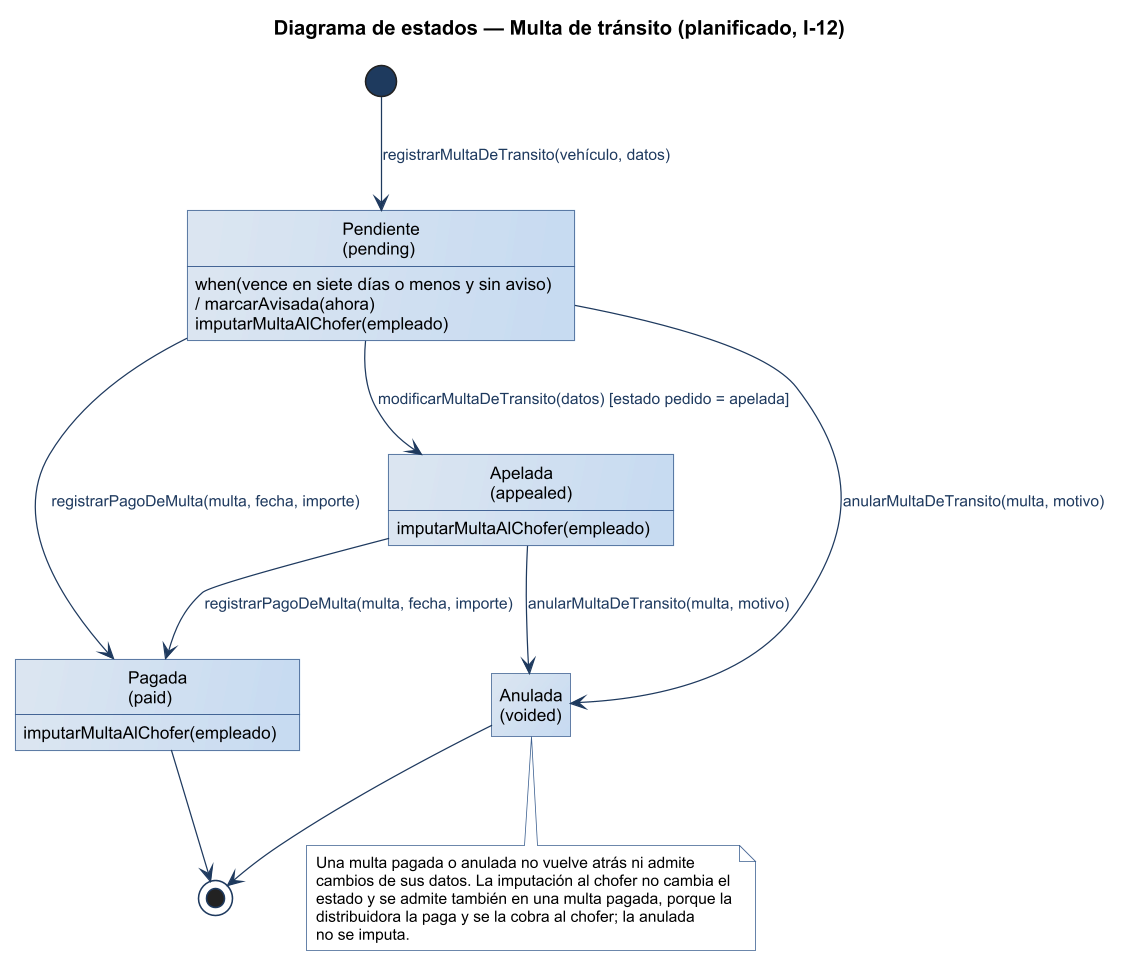

The diagram above was rendered by PlantUML. Its source (embedded in the PNG):
@startuml
title Diagrama de estados — Multa de tránsito (planificado, I-12)
!include ../estilo-vp.iuml
hide empty description
state "Pendiente\n(pending)" as PENDING
state "Apelada\n(appealed)" as APPEALED
state "Pagada\n(paid)" as PAID
state "Anulada\n(voided)" as VOIDED

[*] --> PENDING : registrarMultaDeTransito(vehículo, datos)
PENDING --> APPEALED : modificarMultaDeTransito(datos) [estado pedido = apelada]
PENDING --> PAID : registrarPagoDeMulta(multa, fecha, importe)
APPEALED --> PAID : registrarPagoDeMulta(multa, fecha, importe)
PENDING --> VOIDED : anularMultaDeTransito(multa, motivo)
APPEALED --> VOIDED : anularMultaDeTransito(multa, motivo)
PENDING : when(vence en siete días o menos y sin aviso)\n/ marcarAvisada(ahora)
PENDING : imputarMultaAlChofer(empleado)
APPEALED : imputarMultaAlChofer(empleado)
PAID : imputarMultaAlChofer(empleado)
PAID --> [*]
VOIDED --> [*]

note bottom of VOIDED
  Una multa pagada o anulada no vuelve atrás ni admite
  cambios de sus datos. La imputación al chofer no cambia el
  estado y se admite también en una multa pagada, porque la
  distribuidora la paga y se la cobra al chofer; la anulada
  no se imputa.
end note
@enduml